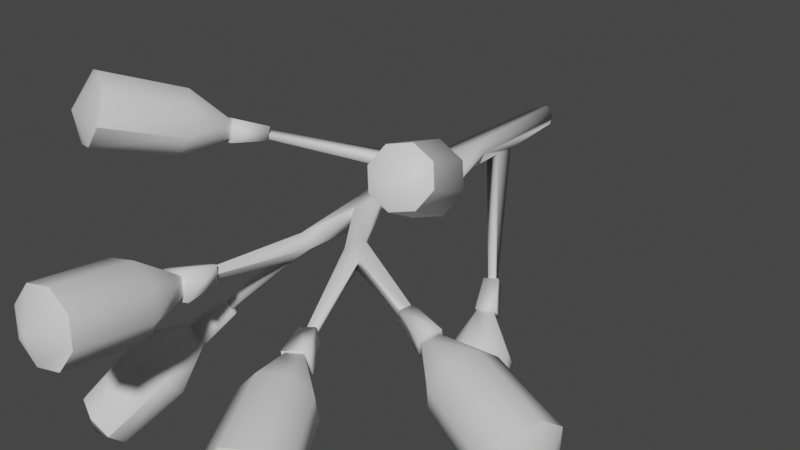 # Source: FE_leaf_18-00-8-.blend  (saved by Blender 3.0.42; exported with 4.5.12 LTS)
import bpy
from mathutils import Matrix  # noqa: F401  (used for matrix-valued properties, if any)

bpy.ops.wm.read_factory_settings(use_empty=True)
scene = bpy.context.scene
scene.name = 'Scene'

# ---- materials (node trees are filled in below, after node groups)
mat_material = bpy.data.materials.new('Material')
mat_material.use_transparent_shadow = False

# ---- material node trees
mat_material.use_nodes = True; mat_material.node_tree.nodes.clear()
_N = mat_material.node_tree.nodes; _L = mat_material.node_tree.links
n0 = _N.new('ShaderNodeBsdfPrincipled'); n0.name = 'Principled BSDF'; n0.location = (10, 300)
n0.distribution = 'GGX'
n0.subsurface_method = 'RANDOM_WALK_SKIN'
n0.inputs[3].default_value = 1.45
n0.inputs[27].default_value = (0.0, 0.0, 0.0, 1.0)
n0.inputs[28].default_value = 1.0
n1 = _N.new('ShaderNodeOutputMaterial'); n1.name = 'Material Output'; n1.location = (300, 300)
_L.new(n0.outputs[0], n1.inputs[0])
n1.is_active_output = True

# ---- world
world_world = bpy.data.worlds.new('World'); scene.world = world_world
world_world.use_nodes = True; world_world.node_tree.nodes.clear()
_N = world_world.node_tree.nodes; _L = world_world.node_tree.links
n0 = _N.new('ShaderNodeOutputWorld'); n0.name = 'World Output'; n0.location = (300, 300)
n1 = _N.new('ShaderNodeBackground'); n1.name = 'Background'; n1.location = (10, 300)
n1.inputs[0].default_value = (0.05088, 0.05088, 0.05088, 1.0)
_L.new(n1.outputs[0], n0.inputs[0])
n0.is_active_output = True
world_world.color = (0.05088, 0.05088, 0.05088)
world_world.use_sun_shadow = False
world_world.sun_shadow_jitter_overblur = 0.0

# ---- meshes
me_fe_layers2_mp_gmdl = bpy.data.meshes.new('FE_layers2_Mp.gmdl')
me_fe_layers2_mp_gmdl.from_pydata([(0.06368, 0.1088, -0.06207), (-0.03742, 0.1088, -0.07386), (0.08725, 0.1089, 0.005334), (-0.03742, 0.1088, -0.07386), (0.02998, 0.1088, 0.08455), (-0.08293, 0.1087, 0.03904), (0.08673, -0.8779, 0.117), (0.1203, -0.8704, 0.02097), (0.08725, 0.1089, 0.005334), (-0.1075, -3.491, 0.02448), (-0.0635, -3.502, 0.01295), (-0.04615, -3.505, 0.04643), (-0.08515, -3.496, 0.06883), (-0.1331, -1.25, 0.0562), (-0.08112, -1.448, -0.08895), (-0.08304, -1.989, -0.0775), (-0.1004, -1.992, 0.03015), (-0.1154, -1.416, 0.08368), (0.08164, -1.202, -0.08103), (0.1135, -1.196, -0.001427), (0.08576, -1.151, 0.1413), (0.06245, -1.978, 0.04925), (0.06715, -1.979, -0.06759), (0.6745, -3.402, -0.1631), (0.6733, -3.399, -0.1954), (0.7146, -3.375, -0.204), (0.716, -3.378, -0.1647), (-0.9464, -2.274, 0.3691), (-0.9072, -2.299, 0.3644), (-0.8999, -2.296, 0.3957), (-0.9375, -2.271, 0.4058), (0.03278, -2.176, -0.106), (0.2264, -2.516, -0.1312), (0.2331, -2.521, -0.04958), (0.008962, -2.181, 0.03864), (0.2908, -2.393, -0.1167), (0.2968, -2.397, -0.02209), (0.6733, -3.399, -0.1954), (0.3448, -2.533, -0.1642), (0.36, -2.543, -0.06769), (-0.1214, -2.544, -0.2109), (-0.1775, -2.529, -0.1064), (0.008962, -2.181, 0.03864), (-0.0867, -2.585, -0.02301), (-0.01349, -2.565, -0.1109), (-0.1039, -1.26, -0.08786), (-0.2927, -1.543, 0.02874), (-0.3441, -1.466, 0.00299), (-0.28, -1.519, 0.102), (-0.3356, -1.423, 0.1045), (-0.8999, -2.296, 0.3957), (0.08701, -0.643, -0.06709), (0.708, -2.054, 0.3855), (0.6727, -2.077, 0.383), (0.6891, -2.083, 0.3355), (0.7247, -2.062, 0.3342), (0.08576, -1.151, 0.1413), (0.6891, -2.083, 0.3355), (-0.5102, -3.013, -0.6191), (-0.4697, -3.031, -0.6413), (-0.4515, -3.085, -0.6206), (-0.4975, -3.073, -0.596), (-0.159, -2.653, -0.1457), (-0.08175, -2.676, -0.186), (-0.04615, -3.505, 0.04643), (-0.04615, -3.505, 0.04643), (0.6008, -1.417, -0.7697), (0.6442, -1.402, -0.764), (0.6463, -1.414, -0.7243), (0.5995, -1.435, -0.7308), (1.042, -2.737, -0.2175), (1.045, -2.741, -0.1681), (1.036, -2.799, -0.1907), (1.032, -2.789, -0.2412), (0.36, -2.543, -0.06769), (1.032, -2.789, -0.2412), (0.08446, -0.4672, -0.08264), (-0.004038, -0.4672, -0.1136), (-0.08293, 0.1087, 0.03904), (-0.007773, -0.6507, -0.1116), (-0.06249, -4.569, -0.008137), (0.121, -4.554, 0.03007), (0.2222, -4.521, 0.1849), (-0.01027, -4.647, 0.238), (0.182, -4.489, 0.3657), (0.02379, -4.477, 0.4665), (-0.1597, -4.492, 0.4283), (-0.2609, -4.525, 0.2735), (-0.2207, -4.557, 0.09269), (0.09133, -4.013, -0.07358), (-0.09688, -4.029, -0.1128), (-0.1122, -3.645, -0.003221), (0.002508, -3.635, 0.02067), (-0.2592, -4.016, -0.009342), (-0.3004, -3.983, 0.1761), (-0.1373, -3.625, 0.1098), (-0.1966, -3.949, 0.335), (-0.008364, -3.934, 0.3742), (-0.02265, -3.615, 0.1337), (0.1539, -3.946, 0.2708), (0.1952, -3.979, 0.08529), (0.04581, -3.641, -0.009369), (-0.1338, -3.656, -0.04678), (-0.1131, -3.367, -0.04089), (-0.0166, -3.359, -0.02079), (-0.1732, -3.624, 0.1302), (-0.1343, -3.35, 0.06452), (0.006404, -3.61, 0.1677), (-0.03778, -3.342, 0.08462), (-0.03778, -3.342, 0.08462), (-0.1338, -3.656, -0.04678), (-0.4472, -3.148, -0.7351), (-0.5383, -3.033, -0.7713), (-0.4015, -2.89, -0.5744), (-0.3355, -2.974, -0.5482), (-0.6329, -3.073, -0.6605), (-0.4701, -2.919, -0.4941), (-0.5418, -3.188, -0.6243), (-0.404, -3.003, -0.4678), (-0.4701, -2.919, -0.4941), (-0.7915, -3.635, -1.429), (-0.7942, -3.757, -1.314), (-0.8992, -3.801, -1.191), (-1.027, -3.704, -1.419), (-1.045, -3.743, -1.133), (-1.146, -3.615, -1.173), (-1.143, -3.493, -1.288), (-1.038, -3.449, -1.411), (-0.8927, -3.508, -1.47), (-0.5205, -3.462, -0.9339), (-0.5175, -3.325, -1.064), (-0.4733, -3.135, -0.7246), (-0.6316, -3.181, -1.109), (-0.5428, -3.047, -0.7522), (-0.7959, -3.115, -1.043), (-0.9143, -3.165, -0.9045), (-0.6149, -3.077, -0.6677), (-0.9173, -3.302, -0.7744), (-0.8032, -3.446, -0.7291), (-0.5454, -3.165, -0.6401), (-0.6389, -3.512, -0.7952), (-1.421, -3.237, 0.4478), (-1.238, -3.312, 0.4974), (-1.121, -3.309, 0.6647), (-1.41, -3.285, 0.7043), (-1.14, -3.23, 0.8518), (-1.282, -3.121, 0.9491), (-1.465, -3.046, 0.8995), (-1.582, -3.049, 0.7322), (-1.563, -3.129, 0.5451), (-0.9899, -2.801, 0.3348), (-1.159, -2.732, 0.2891), (-0.9909, -2.385, 0.3439), (-0.8879, -2.427, 0.3717), (-1.29, -2.632, 0.3789), (-1.307, -2.559, 0.5516), (-1.001, -2.34, 0.4491), (-1.2, -2.556, 0.706), (-1.031, -2.625, 0.7517), (-0.8982, -2.382, 0.4769), (-0.8992, -2.725, 0.6619), (-0.8823, -2.798, 0.4892), (-0.8615, -2.45, 0.3509), (-1.009, -2.39, 0.3109), (-0.8671, -2.154, 0.2813), (-0.7765, -2.191, 0.3058), (-1.024, -2.326, 0.4618), (-0.8762, -2.115, 0.3739), (-0.8763, -2.386, 0.5018), (-0.7855, -2.152, 0.3984), (-0.8762, -2.115, 0.3739), (1.187, -2.835, 0.7598), (1.137, -2.783, 0.8942), (1.006, -2.793, 0.9713), (1.035, -3.004, 0.8382), (0.8703, -2.859, 0.946), (0.8103, -2.942, 0.8331), (0.8607, -2.994, 0.6987), (0.9921, -2.984, 0.6216), (1.127, -2.918, 0.6469), (0.9952, -2.326, 0.706), (1.056, -2.389, 0.5426), (0.7847, -2.162, 0.3938), (0.7473, -2.123, 0.4934), (0.9835, -2.491, 0.4053), (0.8189, -2.571, 0.3746), (0.6844, -2.211, 0.3751), (0.6592, -2.583, 0.4684), (0.5979, -2.52, 0.6317), (0.647, -2.172, 0.4746), (0.6709, -2.418, 0.769), (0.8355, -2.338, 0.7998), (0.7708, -2.1, 0.5315), (0.8285, -2.159, 0.3779), (0.6934, -1.94, 0.2918), (0.6605, -1.906, 0.3795), (0.6737, -2.235, 0.349), (0.6051, -1.983, 0.2753), (0.6161, -2.175, 0.5026), (0.5721, -1.949, 0.363), (0.6605, -1.906, 0.3795), (2.075, -2.841, -0.5171), (2.106, -2.885, -0.3199), (2.076, -3.049, -0.2024), (2.159, -3.142, -0.4874), (2.004, -3.238, -0.2335), (1.932, -3.341, -0.3949), (1.902, -3.297, -0.592), (1.932, -3.132, -0.7095), (2.003, -2.943, -0.6784), (1.567, -2.717, -0.1992), (1.539, -2.675, -0.3844), (1.155, -2.731, -0.2991), (1.172, -2.756, -0.1863), (1.471, -2.771, -0.536), (1.404, -2.949, -0.5652), (1.114, -2.839, -0.3169), (1.376, -3.103, -0.4548), (1.404, -3.144, -0.2696), (1.131, -2.864, -0.204), (1.472, -3.048, -0.118), (1.539, -2.871, -0.08887), (1.185, -2.739, -0.1631), (1.163, -2.706, -0.3111), (0.8969, -2.646, -0.2304), (0.9119, -2.668, -0.1322), (1.109, -2.847, -0.3344), (0.8611, -2.74, -0.2459), (0.8969, -2.646, -0.2304), (1.131, -2.88, -0.1864), (0.8761, -2.762, -0.1476), (1.131, -2.88, -0.1864), (1.116, -2.035, -1.406), (1.136, -2.115, -1.294), (1.06, -2.21, -1.226), (1.025, -2.24, -1.458), (0.9328, -2.265, -1.241), (0.8283, -2.247, -1.332), (0.8079, -2.167, -1.444), (0.8836, -2.072, -1.513), (1.011, -2.017, -1.497), (0.989, -1.731, -0.9387), (0.9627, -1.628, -1.084), (0.697, -1.475, -0.8718), (0.713, -1.538, -0.7834), (0.8279, -1.605, -1.201), (0.6636, -1.675, -1.221), (0.5968, -1.518, -0.8841), (0.566, -1.798, -1.132), (0.5923, -1.901, -0.9875), (0.6128, -1.581, -0.7957), (0.7271, -1.924, -0.8706), (0.8914, -1.853, -0.8504), (0.7371, -1.541, -0.7664), (0.7161, -1.459, -0.8823), (0.6082, -1.295, -0.7279), (0.6237, -1.355, -0.6425), (0.5847, -1.515, -0.8984), (0.5114, -1.336, -0.7398), (0.6057, -1.598, -0.7826), (0.5269, -1.397, -0.6544), (0.5114, -1.336, -0.7398), (0.6057, -1.598, -0.7826), (0.9162, -4.327, -0.4654), (1.042, -4.246, -0.5933), (1.22, -4.16, -0.5798), (1.205, -4.388, -0.3827), (1.345, -4.121, -0.4328), (1.345, -4.15, -0.2384), (1.219, -4.231, -0.1104), (1.041, -4.316, -0.1239), (0.9159, -4.356, -0.271), (0.809, -3.776, -0.4671), (0.6954, -3.849, -0.3516), (0.6915, -3.494, -0.2417), (0.6951, -3.876, -0.176), (0.6914, -3.51, -0.1348), (0.8084, -3.84, -0.04322), (0.9688, -3.763, -0.03103), (0.7892, -3.463, -0.1273), (1.082, -3.69, -0.1466), (1.083, -3.663, -0.3221), (0.7893, -3.447, -0.2343), (0.9695, -3.699, -0.4549), (0.8038, -3.457, -0.1017), (0.8338, -3.448, -0.2542), (0.6939, -3.244, -0.1975), (0.6755, -3.25, -0.1043), (0.6973, -3.516, -0.2849), (0.5961, -3.287, -0.2163), (0.6673, -3.525, -0.1324), (0.5777, -3.292, -0.123), (0.6939, -3.244, -0.1975), (0.6673, -3.525, -0.1324), (-1.421, -3.237, 0.4478), (-1.563, -3.129, 0.5451), (-1.582, -3.049, 0.7322), (-1.465, -3.046, 0.8995), (-1.282, -3.121, 0.9491), (-1.14, -3.23, 0.8518), (-1.121, -3.309, 0.6647), (-1.121, -3.309, 0.6647), (-1.238, -3.312, 0.4974), (-0.7915, -3.635, -1.429), (-0.8927, -3.508, -1.47), (-1.038, -3.449, -1.411), (-1.143, -3.493, -1.288), (-1.143, -3.493, -1.288), (-1.146, -3.615, -1.173), (-1.045, -3.743, -1.133), (-0.8992, -3.801, -1.191), (-0.7942, -3.757, -1.314), (-0.7942, -3.757, -1.314), (-0.06249, -4.569, -0.008137), (-0.2207, -4.557, 0.09269), (-0.2609, -4.525, 0.2735), (-0.2609, -4.525, 0.2735), (-0.1597, -4.492, 0.4283), (0.02379, -4.477, 0.4665), (0.182, -4.489, 0.3657), (0.2222, -4.521, 0.1849), (0.121, -4.554, 0.03007), (0.9162, -4.327, -0.4654), (0.9159, -4.356, -0.271), (1.041, -4.316, -0.1239), (1.219, -4.231, -0.1104), (1.345, -4.15, -0.2384), (1.345, -4.121, -0.4328), (1.22, -4.16, -0.5798), (1.042, -4.246, -0.5933), (2.075, -2.841, -0.5171), (2.003, -2.943, -0.6784), (1.932, -3.132, -0.7095), (1.902, -3.297, -0.592), (1.932, -3.341, -0.3949), (2.004, -3.238, -0.2335), (2.076, -3.049, -0.2024), (2.106, -2.885, -0.3199), (1.187, -2.835, 0.7598), (1.127, -2.918, 0.6469), (0.9921, -2.984, 0.6216), (0.8607, -2.994, 0.6987), (0.8103, -2.942, 0.8331), (0.8703, -2.859, 0.946), (1.006, -2.793, 0.9713), (1.137, -2.783, 0.8942), (1.116, -2.035, -1.406), (1.011, -2.017, -1.497), (0.8836, -2.072, -1.513), (0.8079, -2.167, -1.444), (0.8283, -2.247, -1.332), (0.9328, -2.265, -1.241), (1.06, -2.21, -1.226), (1.136, -2.115, -1.294), (0.06368, 0.1088, -0.06207)], [], [(2, 0, 354), (2, 3, 354), (3, 5, 354), (4, 6, 8), (6, 7, 8), (9, 10, 12), (10, 11, 12), (5, 13, 4), (13, 6, 4), (17, 14, 16), (14, 15, 16), (18, 19, 22), (20, 21, 19), (19, 21, 22), (26, 23, 25), (23, 24, 25), (27, 28, 30), (28, 29, 30), (31, 32, 34), (32, 33, 34), (22, 35, 31), (35, 32, 31), (21, 36, 22), (22, 36, 35), (32, 37, 33), (33, 37, 23), (32, 38, 24), (38, 25, 24), (38, 39, 25), (39, 26, 25), (33, 23, 39), (39, 23, 26), (40, 41, 15), (41, 16, 15), (43, 44, 42), (31, 42, 44), (41, 43, 16), (16, 43, 34), (45, 14, 47), (14, 46, 47), (14, 17, 46), (17, 48, 46), (13, 49, 17), (17, 49, 48), (45, 47, 13), (13, 47, 49), (47, 46, 27), (46, 28, 27), (48, 50, 46), (46, 50, 28), (49, 30, 48), (48, 30, 29), (27, 30, 47), (49, 47, 30), (18, 51, 19), (7, 19, 51), (55, 52, 54), (52, 53, 54), (53, 52, 20), (6, 20, 52), (53, 56, 57), (56, 19, 57), (54, 19, 55), (19, 7, 55), (55, 7, 52), (7, 6, 52), (61, 58, 60), (58, 59, 60), (43, 41, 62), (40, 44, 63), (10, 63, 64), (63, 44, 64), (63, 10, 62), (62, 10, 9), (9, 12, 62), (43, 62, 12), (44, 43, 65), (43, 12, 65), (41, 40, 58), (40, 59, 58), (40, 63, 59), (63, 60, 59), (63, 62, 60), (62, 61, 60), (58, 61, 41), (62, 41, 61), (22, 31, 15), (68, 69, 67), (66, 67, 69), (21, 34, 36), (34, 33, 36), (35, 38, 32), (36, 33, 39), (72, 73, 71), (70, 71, 73), (36, 71, 35), (35, 71, 70), (36, 39, 71), (39, 72, 71), (38, 75, 74), (74, 75, 72), (35, 70, 38), (38, 70, 73), (2, 7, 0), (0, 7, 76), (76, 7, 51), (1, 0, 77), (77, 0, 76), (45, 18, 14), (1, 45, 78), (13, 78, 45), (77, 76, 66), (76, 67, 66), (79, 69, 51), (51, 69, 68), (69, 79, 66), (79, 77, 66), (68, 67, 51), (51, 67, 76), (83, 80, 82), (80, 81, 82), (85, 83, 84), (82, 84, 83), (85, 86, 83), (86, 87, 83), (87, 88, 83), (88, 80, 83), (89, 90, 92), (90, 91, 92), (90, 93, 91), (93, 94, 91), (94, 95, 91), (94, 96, 95), (96, 97, 95), (97, 98, 95), (97, 99, 98), (99, 100, 98), (100, 92, 98), (100, 89, 92), (102, 103, 101), (101, 103, 104), (105, 106, 102), (102, 106, 103), (107, 108, 105), (105, 108, 106), (107, 101, 108), (101, 104, 108), (104, 103, 109), (109, 103, 106), (105, 110, 107), (110, 101, 107), (111, 112, 114), (112, 113, 114), (112, 115, 113), (115, 116, 113), (115, 117, 116), (117, 118, 116), (117, 111, 118), (111, 114, 118), (118, 114, 119), (114, 113, 119), (112, 111, 115), (111, 117, 115), (122, 123, 121), (120, 121, 123), (125, 123, 124), (122, 124, 123), (125, 126, 123), (126, 127, 123), (127, 128, 123), (128, 120, 123), (129, 130, 131), (130, 132, 131), (132, 133, 131), (132, 134, 133), (134, 135, 133), (135, 136, 133), (135, 137, 136), (137, 138, 136), (138, 139, 136), (138, 140, 139), (140, 129, 139), (129, 131, 139), (143, 144, 142), (141, 142, 144), (146, 144, 145), (143, 145, 144), (146, 147, 144), (147, 148, 144), (148, 149, 144), (149, 141, 144), (150, 151, 153), (151, 152, 153), (151, 154, 152), (154, 155, 152), (155, 156, 152), (155, 157, 156), (157, 158, 156), (158, 159, 156), (158, 160, 159), (160, 161, 159), (161, 153, 159), (161, 150, 153), (163, 164, 162), (162, 164, 165), (166, 167, 163), (163, 167, 164), (166, 168, 167), (168, 169, 167), (168, 162, 169), (162, 165, 169), (169, 165, 170), (165, 164, 170), (166, 163, 168), (163, 162, 168), (171, 172, 174), (172, 173, 174), (173, 175, 174), (175, 176, 174), (176, 177, 174), (177, 178, 174), (171, 174, 179), (178, 179, 174), (180, 181, 183), (181, 182, 183), (181, 184, 182), (184, 185, 182), (185, 186, 182), (185, 187, 186), (187, 188, 186), (188, 189, 186), (188, 190, 189), (190, 191, 189), (191, 183, 189), (191, 180, 183), (192, 193, 195), (193, 194, 195), (196, 197, 193), (193, 197, 194), (198, 199, 196), (196, 199, 197), (198, 192, 199), (192, 195, 199), (199, 200, 197), (200, 194, 197), (196, 193, 198), (193, 192, 198), (201, 202, 204), (202, 203, 204), (203, 205, 204), (205, 206, 204), (204, 206, 208), (206, 207, 208), (201, 204, 209), (208, 209, 204), (210, 211, 213), (211, 212, 213), (211, 214, 212), (214, 215, 212), (215, 216, 212), (215, 217, 216), (217, 218, 216), (218, 219, 216), (218, 220, 219), (220, 221, 219), (221, 213, 219), (221, 210, 213), (222, 223, 225), (223, 224, 225), (223, 226, 228), (226, 227, 228), (226, 229, 227), (229, 230, 227), (229, 222, 230), (222, 225, 230), (230, 225, 227), (225, 224, 227), (226, 223, 231), (223, 222, 231), (232, 233, 235), (233, 234, 235), (234, 236, 235), (236, 237, 235), (239, 235, 238), (237, 238, 235), (232, 235, 240), (239, 240, 235), (241, 242, 244), (242, 243, 244), (242, 245, 243), (245, 246, 243), (246, 247, 243), (246, 248, 247), (248, 249, 247), (249, 250, 247), (249, 251, 250), (251, 252, 250), (252, 244, 250), (252, 241, 244), (254, 255, 253), (253, 255, 256), (254, 257, 255), (257, 258, 255), (257, 259, 258), (259, 260, 258), (253, 256, 259), (259, 256, 260), (260, 256, 261), (256, 255, 261), (257, 254, 262), (254, 253, 262), (263, 264, 266), (264, 265, 266), (268, 266, 267), (265, 267, 266), (268, 269, 266), (269, 270, 266), (270, 271, 266), (271, 263, 266), (272, 273, 274), (273, 275, 274), (275, 276, 274), (275, 277, 276), (277, 278, 276), (278, 279, 276), (278, 280, 279), (280, 281, 279), (281, 282, 279), (281, 283, 282), (283, 272, 282), (272, 274, 282), (284, 285, 287), (285, 286, 287), (288, 289, 285), (285, 289, 286), (290, 291, 288), (288, 291, 289), (290, 284, 291), (284, 287, 291), (287, 292, 291), (291, 292, 289), (288, 285, 293), (285, 284, 293), (294, 295, 151), (154, 151, 295), (295, 296, 154), (155, 154, 296), (296, 297, 155), (157, 155, 297), (297, 298, 157), (158, 157, 298), (298, 299, 158), (160, 158, 299), (299, 300, 160), (161, 160, 300), (301, 302, 161), (150, 161, 302), (302, 294, 150), (151, 150, 294), (303, 304, 130), (132, 130, 304), (304, 305, 132), (134, 132, 305), (305, 306, 134), (135, 134, 306), (307, 308, 135), (137, 135, 308), (308, 309, 137), (138, 137, 309), (309, 310, 138), (140, 138, 310), (310, 311, 140), (129, 140, 311), (312, 303, 129), (130, 129, 303), (313, 314, 90), (93, 90, 314), (314, 315, 93), (94, 93, 315), (316, 317, 94), (96, 94, 317), (317, 318, 96), (97, 96, 318), (318, 319, 97), (99, 97, 319), (319, 320, 99), (100, 99, 320), (320, 321, 100), (89, 100, 321), (321, 313, 89), (90, 89, 313), (322, 323, 273), (275, 273, 323), (323, 324, 275), (277, 275, 324), (324, 325, 277), (278, 277, 325), (325, 326, 278), (280, 278, 326), (326, 327, 280), (281, 280, 327), (327, 328, 281), (283, 281, 328), (328, 329, 283), (272, 283, 329), (329, 322, 272), (273, 272, 322), (330, 331, 211), (214, 211, 331), (331, 332, 214), (215, 214, 332), (332, 333, 215), (217, 215, 333), (333, 334, 217), (218, 217, 334), (334, 335, 218), (220, 218, 335), (335, 336, 220), (221, 220, 336), (336, 337, 221), (210, 221, 337), (337, 330, 210), (211, 210, 330), (338, 339, 181), (184, 181, 339), (339, 340, 184), (185, 184, 340), (340, 341, 185), (187, 185, 341), (341, 342, 187), (188, 187, 342), (342, 343, 188), (190, 188, 343), (343, 344, 190), (191, 190, 344), (344, 345, 191), (180, 191, 345), (345, 338, 180), (181, 180, 338), (346, 347, 242), (245, 242, 347), (347, 348, 245), (246, 245, 348), (348, 349, 246), (248, 246, 349), (349, 350, 248), (249, 248, 350), (350, 351, 249), (251, 249, 351), (351, 352, 251), (252, 251, 352), (352, 353, 252), (241, 252, 353), (353, 346, 241), (242, 241, 346), (15, 31, 40), (31, 44, 40), (16, 34, 21), (21, 20, 16), (20, 17, 16), (6, 13, 20), (13, 17, 20), (45, 1, 79), (1, 77, 79), (18, 22, 14), (14, 22, 15), (45, 79, 18), (79, 51, 18), (4, 2, 354), (4, 8, 354), (1, 78, 354), (1, 2, 354), (5, 4, 354), (0, 1, 354)])
me_fe_layers2_mp_gmdl.polygons.foreach_set('use_smooth', [1, 0, 0, 1, 1, 1, 1, 1, 1, 1, 1, 1, 1, 1, 1, 1, 1, 1, 1, 1, 1, 1, 1, 1, 1, 1, 1, 1, 1, 1, 1, 1, 1, 1, 1, 1, 1, 1, 1, 1, 1, 1, 1, 1, 1, 1, 1, 1, 1, 1, 1, 1, 1, 1, 1, 1, 1, 1, 1, 1, 1, 1, 1, 1, 1, 1, 1, 1, 1, 1, 1, 1, 1, 1, 1, 1, 1, 1, 1, 1, 1, 1, 1, 1, 1, 1, 1, 1, 1, 1, 1, 1, 1, 1, 1, 1, 1, 1, 1, 1, 1, 1, 1, 1, 1, 1, 1, 1, 1, 1, 1, 1, 1, 1, 1, 1, 1, 1, 1, 1, 1, 1, 1, 1, 1, 1, 1, 1, 1, 1, 1, 1, 1, 1, 1, 1, 1, 1, 1, 1, 1, 1, 1, 1, 1, 1, 1, 1, 1, 1, 1, 1, 1, 1, 1, 1, 1, 1, 1, 1, 1, 1, 1, 1, 1, 1, 1, 1, 1, 1, 1, 1, 1, 1, 1, 1, 1, 1, 1, 1, 1, 1, 1, 1, 1, 1, 1, 1, 1, 1, 1, 1, 1, 1, 1, 1, 1, 1, 1, 1, 1, 1, 1, 1, 1, 1, 1, 1, 1, 1, 1, 1, 1, 1, 1, 1, 1, 1, 1, 1, 1, 1, 1, 1, 1, 1, 1, 1, 1, 1, 1, 1, 1, 1, 1, 1, 1, 1, 1, 1, 1, 1, 1, 1, 1, 1, 1, 1, 1, 1, 1, 1, 1, 1, 1, 1, 1, 1, 1, 1, 1, 1, 1, 1, 1, 1, 1, 1, 1, 1, 1, 1, 1, 1, 1, 1, 1, 1, 1, 1, 1, 1, 1, 1, 1, 1, 1, 1, 1, 1, 1, 1, 1, 1, 1, 1, 1, 1, 1, 1, 1, 1, 1, 1, 1, 1, 1, 1, 1, 1, 1, 1, 1, 1, 1, 1, 1, 1, 1, 1, 1, 1, 1, 1, 1, 1, 1, 1, 1, 1, 1, 1, 1, 1, 1, 1, 1, 1, 1, 1, 1, 1, 1, 1, 1, 1, 1, 1, 1, 1, 1, 1, 1, 1, 1, 1, 1, 1, 1, 1, 1, 1, 1, 1, 1, 1, 1, 1, 1, 1, 1, 1, 1, 1, 1, 1, 1, 1, 1, 1, 1, 1, 1, 1, 1, 1, 1, 1, 1, 1, 1, 1, 1, 1, 1, 1, 1, 1, 1, 1, 1, 1, 1, 1, 1, 1, 1, 1, 1, 1, 1, 1, 1, 1, 1, 1, 1, 1, 1, 1, 1, 1, 1, 1, 1, 1, 1, 1, 1, 1, 1, 1, 1, 1, 1, 1, 1, 1, 1, 1, 1, 1, 1, 1, 1, 1, 1, 1, 1, 1, 1, 1, 1, 1, 1, 1, 1, 1, 1, 1, 1, 1, 1, 1, 1, 1, 1, 1, 0, 1, 1, 0, 1, 1])
_uv = me_fe_layers2_mp_gmdl.uv_layers.new(name='UVMap')
_uv.uv.foreach_set('vector', [0.2749, 0.01563, 0.3057, 0.01516, 0.2677, 0.01598, 0.2677, 0.01598, 0.3057, 0.01516, 0.2852, 0.01602, 0.3057, 0.01516, 0.3196, 0.01538, 0.2852, 0.01602, 0.2852, 0.01602, 0.2717, 0.2855, 0.2677, 0.01598, 0.2717, 0.2855, 0.2615, 0.2832, 0.2677, 0.01598, 0.3433, 0.913, 0.3262, 0.9179, 0.3346, 0.9163, 0.3262, 0.9179, 0.3195, 0.9201, 0.3346, 0.9163, 0.3196, 0.01538, 0.3398, 0.397, 0.2852, 0.01602, 0.3398, 0.397, 0.2717, 0.2855, 0.2852, 0.01602, 0.3351, 0.447, 0.3249, 0.4564, 0.3312, 0.6219, 0.3249, 0.4564, 0.3262, 0.6207, 0.3312, 0.6219, 0.2746, 0.383, 0.265, 0.3815, 0.2838, 0.6184, 0.2732, 0.3681, 0.2846, 0.6183, 0.265, 0.3815, 0.265, 0.3815, 0.2846, 0.6183, 0.2838, 0.6184, 0.1582, 0.8929, 0.1739, 0.9019, 0.1588, 0.8914, 0.1739, 0.9019, 0.1744, 0.9007, 0.1588, 0.8914, 0.5816, 0.6738, 0.5662, 0.684, 0.5783, 0.6732, 0.5662, 0.684, 0.5634, 0.6836, 0.5783, 0.6732, 0.295, 0.6706, 0.2456, 0.7602, 0.3013, 0.6721, 0.2456, 0.7602, 0.2439, 0.7616, 0.3013, 0.6721, 0.2838, 0.6184, 0.2283, 0.7281, 0.295, 0.6706, 0.2283, 0.7281, 0.2456, 0.7602, 0.295, 0.6706, 0.2846, 0.6183, 0.2268, 0.7296, 0.2838, 0.6184, 0.2838, 0.6184, 0.2268, 0.7296, 0.2283, 0.7281, 0.2456, 0.7602, 0.1744, 0.9007, 0.2439, 0.7616, 0.2439, 0.7616, 0.1744, 0.9007, 0.1739, 0.9019, 0.2456, 0.7602, 0.2147, 0.7648, 0.1744, 0.9007, 0.2147, 0.7648, 0.1588, 0.8914, 0.1744, 0.9007, 0.2147, 0.7648, 0.2107, 0.7679, 0.1588, 0.8914, 0.2107, 0.7679, 0.1582, 0.8929, 0.1588, 0.8914, 0.2439, 0.7616, 0.1739, 0.9019, 0.2107, 0.7679, 0.2107, 0.7679, 0.1739, 0.9019, 0.1582, 0.8929, 0.3367, 0.7658, 0.3513, 0.7621, 0.3262, 0.6207, 0.3513, 0.7621, 0.3312, 0.6219, 0.3262, 0.6207, 0.3278, 0.7773, 0.3086, 0.7721, 0.3013, 0.6721, 0.295, 0.6706, 0.3013, 0.6721, 0.3086, 0.7721, 0.3513, 0.7621, 0.3278, 0.7773, 0.3312, 0.6219, 0.3312, 0.6219, 0.3278, 0.7773, 0.3013, 0.6721, 0.331, 0.3996, 0.3249, 0.4564, 0.4045, 0.4612, 0.3249, 0.4564, 0.3893, 0.4849, 0.4045, 0.4612, 0.3249, 0.4564, 0.3351, 0.447, 0.3893, 0.4849, 0.3351, 0.447, 0.3853, 0.4777, 0.3893, 0.4849, 0.3398, 0.397, 0.4018, 0.4485, 0.3351, 0.447, 0.3351, 0.447, 0.4018, 0.4485, 0.3853, 0.4777, 0.331, 0.3996, 0.4045, 0.4612, 0.3398, 0.397, 0.3398, 0.397, 0.4045, 0.4612, 0.4018, 0.4485, 0.4045, 0.4612, 0.3893, 0.4849, 0.5816, 0.6738, 0.3893, 0.4849, 0.5662, 0.684, 0.5816, 0.6738, 0.3853, 0.4777, 0.5634, 0.6836, 0.3893, 0.4849, 0.3893, 0.4849, 0.5634, 0.6836, 0.5662, 0.684, 0.4018, 0.4485, 0.5783, 0.6732, 0.3853, 0.4777, 0.3853, 0.4777, 0.5783, 0.6732, 0.5634, 0.6836, 0.5816, 0.6738, 0.5783, 0.6732, 0.4045, 0.4612, 0.4018, 0.4485, 0.4045, 0.4612, 0.5783, 0.6732, 0.2746, 0.383, 0.2707, 0.2138, 0.265, 0.3815, 0.2615, 0.2832, 0.265, 0.3815, 0.2707, 0.2138, 0.09044, 0.6101, 0.09531, 0.6082, 0.1087, 0.6167, 0.09531, 0.6082, 0.1135, 0.6153, 0.1087, 0.6167, 0.1135, 0.6153, 0.09531, 0.6082, 0.2732, 0.3681, 0.2717, 0.2855, 0.2732, 0.3681, 0.09531, 0.6082, 0.1135, 0.6153, 0.2732, 0.3681, 0.1087, 0.6167, 0.2732, 0.3681, 0.265, 0.3815, 0.1087, 0.6167, 0.1087, 0.6167, 0.265, 0.3815, 0.09044, 0.6101, 0.265, 0.3815, 0.2615, 0.2832, 0.09044, 0.6101, 0.09044, 0.6101, 0.2615, 0.2832, 0.09531, 0.6082, 0.2615, 0.2832, 0.2717, 0.2855, 0.09531, 0.6082, 0.4112, 0.8721, 0.414, 0.8554, 0.3989, 0.8756, 0.414, 0.8554, 0.4034, 0.8606, 0.3989, 0.8756, 0.3278, 0.7773, 0.3513, 0.7621, 0.3469, 0.7946, 0.3367, 0.7658, 0.3086, 0.7721, 0.3268, 0.8007, 0.3262, 0.9179, 0.3268, 0.8007, 0.3195, 0.9201, 0.3268, 0.8007, 0.3086, 0.7721, 0.3195, 0.9201, 0.3268, 0.8007, 0.3262, 0.9179, 0.3469, 0.7946, 0.3469, 0.7946, 0.3262, 0.9179, 0.3433, 0.913, 0.3433, 0.913, 0.3346, 0.9163, 0.3469, 0.7946, 0.3278, 0.7773, 0.3469, 0.7946, 0.3346, 0.9163, 0.3086, 0.7721, 0.3278, 0.7773, 0.3195, 0.9201, 0.3278, 0.7773, 0.3346, 0.9163, 0.3195, 0.9201, 0.3513, 0.7621, 0.3367, 0.7658, 0.414, 0.8554, 0.3367, 0.7658, 0.4034, 0.8606, 0.414, 0.8554, 0.3367, 0.7658, 0.3268, 0.8007, 0.4034, 0.8606, 0.3268, 0.8007, 0.3989, 0.8756, 0.4034, 0.8606, 0.3268, 0.8007, 0.3469, 0.7946, 0.3989, 0.8756, 0.3469, 0.7946, 0.4112, 0.8721, 0.3989, 0.8756, 0.414, 0.8554, 0.4112, 0.8721, 0.3513, 0.7621, 0.3469, 0.7946, 0.3513, 0.7621, 0.4112, 0.8721, 0.2838, 0.6184, 0.295, 0.6706, 0.3262, 0.6207, 0.1456, 0.3669, 0.1656, 0.3755, 0.1461, 0.362, 0.1647, 0.3678, 0.1461, 0.362, 0.1656, 0.3755, 0.2846, 0.6183, 0.3013, 0.6721, 0.2268, 0.7296, 0.3013, 0.6721, 0.2439, 0.7616, 0.2268, 0.7296, 0.2283, 0.7281, 0.2147, 0.7648, 0.2456, 0.7602, 0.2268, 0.7296, 0.2439, 0.7616, 0.2107, 0.7679, 0.09713, 0.8175, 0.0983, 0.814, 0.09486, 0.7972, 0.09529, 0.7957, 0.09486, 0.7972, 0.0983, 0.814, 0.2268, 0.7296, 0.09486, 0.7972, 0.2283, 0.7281, 0.2283, 0.7281, 0.09486, 0.7972, 0.09529, 0.7957, 0.2268, 0.7296, 0.2107, 0.7679, 0.09486, 0.7972, 0.2107, 0.7679, 0.09713, 0.8175, 0.09486, 0.7972, 0.2147, 0.7648, 0.0983, 0.814, 0.2107, 0.7679, 0.2107, 0.7679, 0.0983, 0.814, 0.09713, 0.8175, 0.2283, 0.7281, 0.09529, 0.7957, 0.2147, 0.7648, 0.2147, 0.7648, 0.09529, 0.7957, 0.0983, 0.814, 0.2677, 0.01598, 0.2615, 0.2832, 0.2749, 0.01563, 0.2749, 0.01563, 0.2615, 0.2832, 0.2707, 0.1606, 0.2707, 0.1606, 0.2615, 0.2832, 0.2707, 0.2138, 0.3057, 0.01516, 0.2749, 0.01563, 0.2975, 0.1601, 0.2975, 0.1601, 0.2749, 0.01563, 0.2707, 0.1606, 0.331, 0.3996, 0.2746, 0.383, 0.3249, 0.4564, 0.3057, 0.01516, 0.331, 0.3996, 0.3196, 0.01538, 0.3398, 0.397, 0.3196, 0.01538, 0.331, 0.3996, 0.2975, 0.1601, 0.2707, 0.1606, 0.1647, 0.3678, 0.2707, 0.1606, 0.1461, 0.362, 0.1647, 0.3678, 0.2994, 0.2156, 0.1656, 0.3755, 0.2707, 0.2138, 0.2707, 0.2138, 0.1656, 0.3755, 0.1456, 0.3669, 0.1656, 0.3755, 0.2994, 0.2156, 0.1647, 0.3678, 0.2994, 0.2156, 0.2975, 0.1601, 0.1647, 0.3678, 0.1456, 0.3669, 0.1461, 0.362, 0.2707, 0.2138, 0.2707, 0.2138, 0.1461, 0.362, 0.2707, 0.1606, 0.7708, 0.9194, 0.7973, 0.9068, 0.7973, 0.9795, 0.7973, 0.9068, 0.7973, 0.9536, 0.7973, 0.9795, 0.7973, 0.9293, 0.7708, 0.9194, 0.7973, 0.9695, 0.7973, 0.9795, 0.7973, 0.9695, 0.7708, 0.9194, 0.7973, 0.9293, 0.7973, 0.8825, 0.7708, 0.9194, 0.7973, 0.8825, 0.7973, 0.8566, 0.7708, 0.9194, 0.7973, 0.8566, 0.7973, 0.8666, 0.7708, 0.9194, 0.7973, 0.8666, 0.7973, 0.9068, 0.7708, 0.9194, 0.8848, 0.9395, 0.8848, 0.9092, 0.9513, 0.9262, 0.8848, 0.9092, 0.9513, 0.9078, 0.9513, 0.9262, 0.8848, 0.9092, 0.8848, 0.8831, 0.9513, 0.9078, 0.8848, 0.8831, 0.8848, 0.8766, 0.9513, 0.9078, 0.8848, 0.8766, 0.9513, 0.9038, 0.9513, 0.9078, 0.8848, 0.8766, 0.8848, 0.8934, 0.9513, 0.9038, 0.8848, 0.8934, 0.8848, 0.9237, 0.9513, 0.9038, 0.8848, 0.9237, 0.9513, 0.9222, 0.9513, 0.9038, 0.8848, 0.9237, 0.8848, 0.9497, 0.9513, 0.9222, 0.8848, 0.9497, 0.8848, 0.9563, 0.9513, 0.9222, 0.8848, 0.9563, 0.9513, 0.9262, 0.9513, 0.9222, 0.8848, 0.9563, 0.8848, 0.9395, 0.9513, 0.9262, 0.344, 0.9643, 0.3378, 0.873, 0.3036, 0.9616, 0.3036, 0.9616, 0.3378, 0.873, 0.3196, 0.8718, 0.3527, 0.9576, 0.3417, 0.87, 0.344, 0.9643, 0.344, 0.9643, 0.3417, 0.87, 0.3378, 0.873, 0.3124, 0.955, 0.3235, 0.8688, 0.3527, 0.9576, 0.3527, 0.9576, 0.3235, 0.8688, 0.3417, 0.87, 0.3124, 0.955, 0.3036, 0.9616, 0.3235, 0.8688, 0.3036, 0.9616, 0.3196, 0.8718, 0.3235, 0.8688, 0.3196, 0.8718, 0.3378, 0.873, 0.3235, 0.8688, 0.3235, 0.8688, 0.3378, 0.873, 0.3417, 0.87, 0.3527, 0.9576, 0.344, 0.9643, 0.3124, 0.955, 0.344, 0.9643, 0.3036, 0.9616, 0.3124, 0.955, 0.4007, 0.8952, 0.4247, 0.8639, 0.3699, 0.8385, 0.4247, 0.8639, 0.3807, 0.8244, 0.3699, 0.8385, 0.4247, 0.8639, 0.4502, 0.8747, 0.3807, 0.8244, 0.4502, 0.8747, 0.3922, 0.8293, 0.3807, 0.8244, 0.4502, 0.8747, 0.4262, 0.906, 0.3922, 0.8293, 0.4262, 0.906, 0.3814, 0.8434, 0.3922, 0.8293, 0.4262, 0.906, 0.4007, 0.8952, 0.3814, 0.8434, 0.4007, 0.8952, 0.3699, 0.8385, 0.3814, 0.8434, 0.3814, 0.8434, 0.3699, 0.8385, 0.3922, 0.8293, 0.3699, 0.8385, 0.3807, 0.8244, 0.3922, 0.8293, 0.4247, 0.8639, 0.4007, 0.8952, 0.4502, 0.8747, 0.4007, 0.8952, 0.4262, 0.906, 0.4502, 0.8747, 0.7954, 0.597, 0.7693, 0.6388, 0.7954, 0.5817, 0.7954, 0.6018, 0.7954, 0.5817, 0.7693, 0.6388, 0.7954, 0.6825, 0.7693, 0.6388, 0.7954, 0.6388, 0.7954, 0.597, 0.7954, 0.6388, 0.7693, 0.6388, 0.7954, 0.6825, 0.7954, 0.7027, 0.7693, 0.6388, 0.7954, 0.7027, 0.7954, 0.6874, 0.7693, 0.6388, 0.7954, 0.6874, 0.7954, 0.6456, 0.7693, 0.6388, 0.7954, 0.6456, 0.7954, 0.6018, 0.7693, 0.6388, 0.8824, 0.6011, 0.8824, 0.6142, 0.9493, 0.627, 0.8824, 0.6142, 0.8824, 0.6425, 0.9493, 0.627, 0.8824, 0.6425, 0.9493, 0.6443, 0.9493, 0.627, 0.8824, 0.6425, 0.8824, 0.6696, 0.9493, 0.6443, 0.8824, 0.6696, 0.8824, 0.6795, 0.9493, 0.6443, 0.8824, 0.6795, 0.9493, 0.6503, 0.9493, 0.6443, 0.8824, 0.6795, 0.8824, 0.6665, 0.9493, 0.6503, 0.8824, 0.6665, 0.8824, 0.6381, 0.9493, 0.6503, 0.8824, 0.6381, 0.9493, 0.6331, 0.9493, 0.6503, 0.8824, 0.6381, 0.8824, 0.611, 0.9493, 0.6331, 0.8824, 0.611, 0.8824, 0.6011, 0.9493, 0.6331, 0.8824, 0.6011, 0.9493, 0.627, 0.9493, 0.6331, 0.7974, 0.8398, 0.7714, 0.7788, 0.7974, 0.8163, 0.7974, 0.7708, 0.7974, 0.8163, 0.7714, 0.7788, 0.7974, 0.7866, 0.7714, 0.7788, 0.7974, 0.8275, 0.7974, 0.8398, 0.7974, 0.8275, 0.7714, 0.7788, 0.7974, 0.7866, 0.7974, 0.741, 0.7714, 0.7788, 0.7974, 0.741, 0.7974, 0.7176, 0.7714, 0.7788, 0.7974, 0.7176, 0.7974, 0.7299, 0.7714, 0.7788, 0.7974, 0.7299, 0.7974, 0.7708, 0.7714, 0.7788, 0.8843, 0.8018, 0.8843, 0.7723, 0.9513, 0.7876, 0.8843, 0.7723, 0.9513, 0.7697, 0.9513, 0.7876, 0.8843, 0.7723, 0.8843, 0.7458, 0.9513, 0.7697, 0.8843, 0.7458, 0.8843, 0.7378, 0.9513, 0.7697, 0.8843, 0.7378, 0.9513, 0.7648, 0.9513, 0.7697, 0.8843, 0.7378, 0.8843, 0.753, 0.9513, 0.7648, 0.8843, 0.753, 0.8844, 0.7825, 0.9513, 0.7648, 0.8844, 0.7825, 0.9513, 0.7828, 0.9513, 0.7648, 0.8844, 0.7825, 0.8844, 0.809, 0.9513, 0.7828, 0.8844, 0.809, 0.8843, 0.817, 0.9513, 0.7828, 0.8843, 0.817, 0.9513, 0.7876, 0.9513, 0.7828, 0.8843, 0.817, 0.8843, 0.8018, 0.9513, 0.7876, 0.5876, 0.7042, 0.5397, 0.6301, 0.5515, 0.7196, 0.5515, 0.7196, 0.5397, 0.6301, 0.5235, 0.6371, 0.591, 0.689, 0.5413, 0.6232, 0.5876, 0.7042, 0.5876, 0.7042, 0.5413, 0.6232, 0.5397, 0.6301, 0.591, 0.689, 0.5549, 0.7044, 0.5413, 0.6232, 0.5549, 0.7044, 0.525, 0.6302, 0.5413, 0.6232, 0.5549, 0.7044, 0.5515, 0.7196, 0.525, 0.6302, 0.5515, 0.7196, 0.5235, 0.6371, 0.525, 0.6302, 0.525, 0.6302, 0.5235, 0.6371, 0.5413, 0.6232, 0.5235, 0.6371, 0.5397, 0.6301, 0.5413, 0.6232, 0.591, 0.689, 0.5876, 0.7042, 0.5549, 0.7044, 0.5876, 0.7042, 0.5515, 0.7196, 0.5549, 0.7044, 0.7974, 0.5614, 0.7974, 0.5527, 0.7714, 0.5011, 0.7974, 0.5527, 0.7974, 0.5138, 0.7714, 0.5011, 0.7974, 0.5138, 0.7974, 0.4675, 0.7714, 0.5011, 0.7974, 0.4675, 0.7974, 0.4409, 0.7714, 0.5011, 0.7974, 0.4409, 0.7974, 0.4496, 0.7714, 0.5011, 0.7974, 0.4496, 0.7974, 0.4885, 0.7714, 0.5011, 0.7974, 0.5614, 0.7714, 0.5011, 0.7974, 0.5348, 0.7974, 0.4885, 0.7974, 0.5348, 0.7714, 0.5011, 0.8843, 0.5346, 0.8843, 0.5402, 0.9513, 0.5086, 0.8843, 0.5402, 0.9513, 0.5121, 0.9513, 0.5086, 0.8843, 0.5402, 0.8843, 0.523, 0.9513, 0.5121, 0.8843, 0.523, 0.8843, 0.493, 0.9513, 0.5121, 0.8843, 0.493, 0.9513, 0.4938, 0.9513, 0.5121, 0.8843, 0.493, 0.8843, 0.4678, 0.9513, 0.4938, 0.8843, 0.4678, 0.8843, 0.4621, 0.9513, 0.4938, 0.8843, 0.4621, 0.9513, 0.4903, 0.9513, 0.4938, 0.8843, 0.4621, 0.8844, 0.4794, 0.9513, 0.4903, 0.8844, 0.4794, 0.8844, 0.5094, 0.9513, 0.4903, 0.8844, 0.5094, 0.9513, 0.5086, 0.9513, 0.4903, 0.8844, 0.5094, 0.8843, 0.5346, 0.9513, 0.5086, 0.08695, 0.629, 0.07399, 0.6423, 0.1202, 0.5639, 0.07399, 0.6423, 0.1144, 0.5699, 0.1202, 0.5639, 0.1095, 0.6589, 0.1304, 0.5774, 0.07399, 0.6423, 0.07399, 0.6423, 0.1304, 0.5774, 0.1144, 0.5699, 0.1225, 0.6456, 0.1362, 0.5714, 0.1095, 0.6589, 0.1095, 0.6589, 0.1362, 0.5714, 0.1304, 0.5774, 0.1225, 0.6456, 0.08695, 0.629, 0.1362, 0.5714, 0.08695, 0.629, 0.1202, 0.5639, 0.1362, 0.5714, 0.1362, 0.5714, 0.1202, 0.5639, 0.1304, 0.5774, 0.1202, 0.5639, 0.1144, 0.5699, 0.1304, 0.5774, 0.1095, 0.6589, 0.07399, 0.6423, 0.1225, 0.6456, 0.07399, 0.6423, 0.08695, 0.629, 0.1225, 0.6456, 0.7974, 0.4229, 0.7974, 0.4156, 0.7715, 0.3615, 0.7974, 0.4156, 0.7974, 0.377, 0.7715, 0.3615, 0.7974, 0.377, 0.7974, 0.3298, 0.7715, 0.3615, 0.7974, 0.3298, 0.7974, 0.3015, 0.7715, 0.3615, 0.7715, 0.3615, 0.7974, 0.3015, 0.7974, 0.3474, 0.7974, 0.3015, 0.7974, 0.3088, 0.7974, 0.3474, 0.7974, 0.4229, 0.7715, 0.3615, 0.7974, 0.3947, 0.7974, 0.3474, 0.7974, 0.3947, 0.7715, 0.3615, 0.8843, 0.3959, 0.8843, 0.4007, 0.9513, 0.3684, 0.8843, 0.4007, 0.9513, 0.3713, 0.9513, 0.3684, 0.8843, 0.4007, 0.8843, 0.3824, 0.9513, 0.3713, 0.8843, 0.3824, 0.8843, 0.3517, 0.9513, 0.3713, 0.8843, 0.3517, 0.9513, 0.3526, 0.9513, 0.3713, 0.8843, 0.3517, 0.8843, 0.3267, 0.9513, 0.3526, 0.8843, 0.3267, 0.8843, 0.322, 0.9513, 0.3526, 0.8843, 0.322, 0.9513, 0.3497, 0.9513, 0.3526, 0.8843, 0.322, 0.8843, 0.3403, 0.9513, 0.3497, 0.8843, 0.3403, 0.8843, 0.3709, 0.9513, 0.3497, 0.8843, 0.3709, 0.9513, 0.3684, 0.9513, 0.3497, 0.8843, 0.3709, 0.8843, 0.3959, 0.9513, 0.3684, 0.05167, 0.8013, 0.05763, 0.7919, 0.1399, 0.7798, 0.05763, 0.7919, 0.1426, 0.7756, 0.1399, 0.7798, 0.05763, 0.7919, 0.07261, 0.8296, 0.1426, 0.7756, 0.07261, 0.8296, 0.1493, 0.7926, 0.1426, 0.7756, 0.07261, 0.8296, 0.06665, 0.839, 0.1493, 0.7926, 0.06665, 0.839, 0.1466, 0.7968, 0.1493, 0.7926, 0.06665, 0.839, 0.05167, 0.8013, 0.1466, 0.7968, 0.05167, 0.8013, 0.1399, 0.7798, 0.1466, 0.7968, 0.1466, 0.7968, 0.1399, 0.7798, 0.1493, 0.7926, 0.1399, 0.7798, 0.1426, 0.7756, 0.1493, 0.7926, 0.07261, 0.8296, 0.05763, 0.7919, 0.06665, 0.839, 0.05763, 0.7919, 0.05167, 0.8013, 0.06665, 0.839, 0.7974, 0.1655, 0.7974, 0.1722, 0.771, 0.2244, 0.7974, 0.1722, 0.7974, 0.2085, 0.771, 0.2244, 0.7974, 0.2085, 0.7974, 0.2531, 0.771, 0.2244, 0.7974, 0.2531, 0.7974, 0.28, 0.771, 0.2244, 0.7974, 0.237, 0.771, 0.2244, 0.7974, 0.2733, 0.7974, 0.28, 0.7974, 0.2733, 0.771, 0.2244, 0.7974, 0.1655, 0.771, 0.2244, 0.7974, 0.1924, 0.7974, 0.237, 0.7974, 0.1924, 0.771, 0.2244, 0.8845, 0.1888, 0.8845, 0.1845, 0.9513, 0.213, 0.8845, 0.1845, 0.9513, 0.2104, 0.9513, 0.213, 0.8845, 0.1845, 0.8845, 0.2019, 0.9513, 0.2104, 0.8845, 0.2019, 0.8845, 0.2308, 0.9513, 0.2104, 0.8845, 0.2308, 0.9513, 0.228, 0.9513, 0.2104, 0.8845, 0.2308, 0.8845, 0.2543, 0.9513, 0.228, 0.8845, 0.2543, 0.8845, 0.2587, 0.9513, 0.228, 0.8845, 0.2587, 0.9513, 0.2307, 0.9513, 0.228, 0.8845, 0.2587, 0.8845, 0.2413, 0.9513, 0.2307, 0.8845, 0.2413, 0.8845, 0.2123, 0.9513, 0.2307, 0.8845, 0.2123, 0.9513, 0.213, 0.9513, 0.2307, 0.8845, 0.2123, 0.8845, 0.1888, 0.9513, 0.213, 0.1278, 0.3847, 0.1703, 0.3323, 0.1223, 0.4076, 0.1223, 0.4076, 0.1703, 0.3323, 0.1678, 0.3426, 0.1278, 0.3847, 0.1634, 0.3991, 0.1703, 0.3323, 0.1634, 0.3991, 0.1863, 0.3388, 0.1703, 0.3323, 0.1634, 0.3991, 0.1578, 0.422, 0.1863, 0.3388, 0.1578, 0.422, 0.1838, 0.3491, 0.1863, 0.3388, 0.1223, 0.4076, 0.1678, 0.3426, 0.1578, 0.422, 0.1578, 0.422, 0.1678, 0.3426, 0.1838, 0.3491, 0.1838, 0.3491, 0.1678, 0.3426, 0.1863, 0.3388, 0.1678, 0.3426, 0.1703, 0.3323, 0.1863, 0.3388, 0.1634, 0.3991, 0.1278, 0.3847, 0.1578, 0.422, 0.1278, 0.3847, 0.1223, 0.4076, 0.1578, 0.422, 0.7972, 0.03589, 0.7972, 0.07105, 0.7704, 0.09163, 0.7972, 0.07105, 0.7972, 0.1179, 0.7704, 0.09163, 0.7972, 0.146, 0.7704, 0.09163, 0.7972, 0.1489, 0.7972, 0.1179, 0.7972, 0.1489, 0.7704, 0.09163, 0.7972, 0.146, 0.7972, 0.1109, 0.7704, 0.09163, 0.7972, 0.1109, 0.7972, 0.06404, 0.7704, 0.09163, 0.7972, 0.06404, 0.7972, 0.03299, 0.7704, 0.09163, 0.7972, 0.03299, 0.7972, 0.03589, 0.7704, 0.09163, 0.885, 0.07468, 0.885, 0.0519, 0.9512, 0.07594, 0.885, 0.0519, 0.885, 0.05002, 0.9512, 0.07594, 0.885, 0.05002, 0.9512, 0.0748, 0.9512, 0.07594, 0.885, 0.05002, 0.885, 0.07014, 0.9512, 0.0748, 0.885, 0.07014, 0.885, 0.1005, 0.9512, 0.0748, 0.885, 0.1005, 0.9512, 0.09328, 0.9512, 0.0748, 0.885, 0.1005, 0.885, 0.1233, 0.9512, 0.09328, 0.885, 0.1233, 0.885, 0.1251, 0.9512, 0.09328, 0.885, 0.1251, 0.9512, 0.09443, 0.9512, 0.09328, 0.885, 0.1251, 0.885, 0.105, 0.9512, 0.09443, 0.885, 0.105, 0.885, 0.07468, 0.9512, 0.09443, 0.885, 0.07468, 0.9512, 0.07594, 0.9512, 0.09443, 0.1384, 0.9242, 0.1261, 0.9193, 0.1769, 0.8502, 0.1261, 0.9193, 0.1713, 0.848, 0.1769, 0.8502, 0.159, 0.9335, 0.1862, 0.8544, 0.1261, 0.9193, 0.1261, 0.9193, 0.1862, 0.8544, 0.1713, 0.848, 0.1713, 0.9385, 0.1917, 0.8566, 0.159, 0.9335, 0.159, 0.9335, 0.1917, 0.8566, 0.1862, 0.8544, 0.1713, 0.9385, 0.1384, 0.9242, 0.1917, 0.8566, 0.1384, 0.9242, 0.1769, 0.8502, 0.1917, 0.8566, 0.1769, 0.8502, 0.1713, 0.848, 0.1917, 0.8566, 0.1917, 0.8566, 0.1713, 0.848, 0.1862, 0.8544, 0.159, 0.9335, 0.1261, 0.9193, 0.1713, 0.9385, 0.1261, 0.9193, 0.1384, 0.9242, 0.1713, 0.9385, 0.7974, 0.7708, 0.7974, 0.7299, 0.8843, 0.7723, 0.8843, 0.7458, 0.8843, 0.7723, 0.7974, 0.7299, 0.7974, 0.7299, 0.7974, 0.7176, 0.8843, 0.7458, 0.8843, 0.7378, 0.8843, 0.7458, 0.7974, 0.7176, 0.7974, 0.7176, 0.7974, 0.741, 0.8843, 0.7378, 0.8843, 0.753, 0.8843, 0.7378, 0.7974, 0.741, 0.7974, 0.741, 0.7974, 0.7866, 0.8843, 0.753, 0.8844, 0.7825, 0.8843, 0.753, 0.7974, 0.7866, 0.7974, 0.7866, 0.7974, 0.8275, 0.8844, 0.7825, 0.8844, 0.809, 0.8844, 0.7825, 0.7974, 0.8275, 0.7974, 0.8275, 0.7974, 0.8398, 0.8844, 0.809, 0.8843, 0.817, 0.8844, 0.809, 0.7974, 0.8398, 0.7974, 0.8398, 0.7974, 0.8163, 0.8843, 0.817, 0.8843, 0.8018, 0.8843, 0.817, 0.7974, 0.8163, 0.7974, 0.8163, 0.7974, 0.7708, 0.8843, 0.8018, 0.8843, 0.7723, 0.8843, 0.8018, 0.7974, 0.7708, 0.7954, 0.6018, 0.7954, 0.6456, 0.8824, 0.6142, 0.8824, 0.6425, 0.8824, 0.6142, 0.7954, 0.6456, 0.7954, 0.6456, 0.7954, 0.6874, 0.8824, 0.6425, 0.8824, 0.6696, 0.8824, 0.6425, 0.7954, 0.6874, 0.7954, 0.6874, 0.7954, 0.7027, 0.8824, 0.6696, 0.8824, 0.6795, 0.8824, 0.6696, 0.7954, 0.7027, 0.7954, 0.7027, 0.7954, 0.6825, 0.8824, 0.6795, 0.8824, 0.6665, 0.8824, 0.6795, 0.7954, 0.6825, 0.7954, 0.6825, 0.7954, 0.6388, 0.8824, 0.6665, 0.8824, 0.6381, 0.8824, 0.6665, 0.7954, 0.6388, 0.7954, 0.6388, 0.7954, 0.597, 0.8824, 0.6381, 0.8824, 0.611, 0.8824, 0.6381, 0.7954, 0.597, 0.7954, 0.597, 0.7954, 0.5817, 0.8824, 0.611, 0.8824, 0.6011, 0.8824, 0.611, 0.7954, 0.5817, 0.7954, 0.5817, 0.7954, 0.6018, 0.8824, 0.6011, 0.8824, 0.6142, 0.8824, 0.6011, 0.7954, 0.6018, 0.7973, 0.9068, 0.7973, 0.8666, 0.8848, 0.9092, 0.8848, 0.8831, 0.8848, 0.9092, 0.7973, 0.8666, 0.7973, 0.8666, 0.7973, 0.8566, 0.8848, 0.8831, 0.8848, 0.8766, 0.8848, 0.8831, 0.7973, 0.8566, 0.7973, 0.8566, 0.7973, 0.8825, 0.8848, 0.8766, 0.8848, 0.8934, 0.8848, 0.8766, 0.7973, 0.8825, 0.7973, 0.8825, 0.7973, 0.9293, 0.8848, 0.8934, 0.8848, 0.9237, 0.8848, 0.8934, 0.7973, 0.9293, 0.7973, 0.9293, 0.7973, 0.9695, 0.8848, 0.9237, 0.8848, 0.9497, 0.8848, 0.9237, 0.7973, 0.9695, 0.7973, 0.9695, 0.7973, 0.9795, 0.8848, 0.9497, 0.8848, 0.9563, 0.8848, 0.9497, 0.7973, 0.9795, 0.7973, 0.9795, 0.7973, 0.9536, 0.8848, 0.9563, 0.8848, 0.9395, 0.8848, 0.9563, 0.7973, 0.9536, 0.7973, 0.9536, 0.7973, 0.9068, 0.8848, 0.9395, 0.8848, 0.9092, 0.8848, 0.9395, 0.7973, 0.9068, 0.7972, 0.03589, 0.7972, 0.03299, 0.885, 0.0519, 0.885, 0.05002, 0.885, 0.0519, 0.7972, 0.03299, 0.7972, 0.03299, 0.7972, 0.06404, 0.885, 0.05002, 0.885, 0.07014, 0.885, 0.05002, 0.7972, 0.06404, 0.7972, 0.06404, 0.7972, 0.1109, 0.885, 0.07014, 0.885, 0.1005, 0.885, 0.07014, 0.7972, 0.1109, 0.7972, 0.1109, 0.7972, 0.146, 0.885, 0.1005, 0.885, 0.1233, 0.885, 0.1005, 0.7972, 0.146, 0.7972, 0.146, 0.7972, 0.1489, 0.885, 0.1233, 0.885, 0.1251, 0.885, 0.1233, 0.7972, 0.1489, 0.7972, 0.1489, 0.7972, 0.1179, 0.885, 0.1251, 0.885, 0.105, 0.885, 0.1251, 0.7972, 0.1179, 0.7972, 0.1179, 0.7972, 0.07105, 0.885, 0.105, 0.885, 0.07468, 0.885, 0.105, 0.7972, 0.07105, 0.7972, 0.07105, 0.7972, 0.03589, 0.885, 0.07468, 0.885, 0.0519, 0.885, 0.07468, 0.7972, 0.03589, 0.7974, 0.4229, 0.7974, 0.3947, 0.8843, 0.4007, 0.8843, 0.3824, 0.8843, 0.4007, 0.7974, 0.3947, 0.7974, 0.3947, 0.7974, 0.3474, 0.8843, 0.3824, 0.8843, 0.3517, 0.8843, 0.3824, 0.7974, 0.3474, 0.7974, 0.3474, 0.7974, 0.3088, 0.8843, 0.3517, 0.8843, 0.3267, 0.8843, 0.3517, 0.7974, 0.3088, 0.7974, 0.3088, 0.7974, 0.3015, 0.8843, 0.3267, 0.8843, 0.322, 0.8843, 0.3267, 0.7974, 0.3015, 0.7974, 0.3015, 0.7974, 0.3298, 0.8843, 0.322, 0.8843, 0.3403, 0.8843, 0.322, 0.7974, 0.3298, 0.7974, 0.3298, 0.7974, 0.377, 0.8843, 0.3403, 0.8843, 0.3709, 0.8843, 0.3403, 0.7974, 0.377, 0.7974, 0.377, 0.7974, 0.4156, 0.8843, 0.3709, 0.8843, 0.3959, 0.8843, 0.3709, 0.7974, 0.4156, 0.7974, 0.4156, 0.7974, 0.4229, 0.8843, 0.3959, 0.8843, 0.4007, 0.8843, 0.3959, 0.7974, 0.4229, 0.7974, 0.5614, 0.7974, 0.5348, 0.8843, 0.5402, 0.8843, 0.523, 0.8843, 0.5402, 0.7974, 0.5348, 0.7974, 0.5348, 0.7974, 0.4885, 0.8843, 0.523, 0.8843, 0.493, 0.8843, 0.523, 0.7974, 0.4885, 0.7974, 0.4885, 0.7974, 0.4496, 0.8843, 0.493, 0.8843, 0.4678, 0.8843, 0.493, 0.7974, 0.4496, 0.7974, 0.4496, 0.7974, 0.4409, 0.8843, 0.4678, 0.8843, 0.4621, 0.8843, 0.4678, 0.7974, 0.4409, 0.7974, 0.4409, 0.7974, 0.4675, 0.8843, 0.4621, 0.8844, 0.4794, 0.8843, 0.4621, 0.7974, 0.4675, 0.7974, 0.4675, 0.7974, 0.5138, 0.8844, 0.4794, 0.8844, 0.5094, 0.8844, 0.4794, 0.7974, 0.5138, 0.7974, 0.5138, 0.7974, 0.5527, 0.8844, 0.5094, 0.8843, 0.5346, 0.8844, 0.5094, 0.7974, 0.5527, 0.7974, 0.5527, 0.7974, 0.5614, 0.8843, 0.5346, 0.8843, 0.5402, 0.8843, 0.5346, 0.7974, 0.5614, 0.7974, 0.1655, 0.7974, 0.1924, 0.8845, 0.1845, 0.8845, 0.2019, 0.8845, 0.1845, 0.7974, 0.1924, 0.7974, 0.1924, 0.7974, 0.237, 0.8845, 0.2019, 0.8845, 0.2308, 0.8845, 0.2019, 0.7974, 0.237, 0.7974, 0.237, 0.7974, 0.2733, 0.8845, 0.2308, 0.8845, 0.2543, 0.8845, 0.2308, 0.7974, 0.2733, 0.7974, 0.2733, 0.7974, 0.28, 0.8845, 0.2543, 0.8845, 0.2587, 0.8845, 0.2543, 0.7974, 0.28, 0.7974, 0.28, 0.7974, 0.2531, 0.8845, 0.2587, 0.8845, 0.2413, 0.8845, 0.2587, 0.7974, 0.2531, 0.7974, 0.2531, 0.7974, 0.2085, 0.8845, 0.2413, 0.8845, 0.2123, 0.8845, 0.2413, 0.7974, 0.2085, 0.7974, 0.2085, 0.7974, 0.1722, 0.8845, 0.2123, 0.8845, 0.1888, 0.8845, 0.2123, 0.7974, 0.1722, 0.7974, 0.1722, 0.7974, 0.1655, 0.8845, 0.1888, 0.8845, 0.1845, 0.8845, 0.1888, 0.7974, 0.1655, 0.3262, 0.6207, 0.295, 0.6706, 0.3367, 0.7658, 0.295, 0.6706, 0.3086, 0.7721, 0.3367, 0.7658, 0.3312, 0.6219, 0.3013, 0.6721, 0.2846, 0.6183, 0.2846, 0.6183, 0.2732, 0.3681, 0.3312, 0.6219, 0.2732, 0.3681, 0.3351, 0.447, 0.3312, 0.6219, 0.2717, 0.2855, 0.3398, 0.397, 0.2732, 0.3681, 0.3398, 0.397, 0.3351, 0.447, 0.2732, 0.3681, 0.331, 0.3996, 0.3057, 0.01516, 0.2994, 0.2156, 0.3057, 0.01516, 0.2975, 0.1601, 0.2994, 0.2156, 0.2746, 0.383, 0.2838, 0.6184, 0.3249, 0.4564, 0.3249, 0.4564, 0.2838, 0.6184, 0.3262, 0.6207, 0.331, 0.3996, 0.2994, 0.2156, 0.2746, 0.383, 0.2994, 0.2156, 0.2707, 0.2138, 0.2746, 0.383, 0.2749, 0.01563, 0.3057, 0.01516, 0.2677, 0.01598, 0.2677, 0.01598, 0.3057, 0.01516, 0.2852, 0.01602, 0.3057, 0.01516, 0.3196, 0.01538, 0.2852, 0.01602, 0.2852, 0.01602, 0.2717, 0.2855, 0.2677, 0.01598, 0.2717, 0.2855, 0.2615, 0.2832, 0.2677, 0.01598, 0.3433, 0.913, 0.3262, 0.9179, 0.3346, 0.9163])
me_fe_layers2_mp_gmdl.materials.append(mat_material)
me_fe_layers2_mp_gmdl.use_remesh_fix_poles = True
me_fe_layers2_mp_gmdl.use_remesh_preserve_attributes = False
me_fe_layers2_mp_gmdl.update()
arm_armature = bpy.data.armatures.new('Armature')  # bones are not reproduced

# ---- objects
ob_0_5_l1_f1_u1 = bpy.data.objects.new('0,5 L1 F1 U1', me_fe_layers2_mp_gmdl)
ob_armature = bpy.data.objects.new('Armature', arm_armature)

# ---- transforms, parenting, visibility, modifiers, constraints
ob_0_5_l1_f1_u1.parent = ob_armature
ob_0_5_l1_f1_u1.location = (0.0, 0.0, 0.0)
_vg = ob_0_5_l1_f1_u1.vertex_groups.new(name='Bone')
for _i, _w in zip([0, 1, 2, 3, 4, 5, 6, 8, 76, 77, 78, 79, 354], [1.0, 1.0, 1.0, 1.0, 1.0, 1.0, 0.0, 1.0, 8.176e-05, 1.811e-05, 1.0, 0.0001922, 1.0]): _vg.add([_i], _w, 'REPLACE')
_vg = ob_0_5_l1_f1_u1.vertex_groups.new(name='Bone.001')
for _i, _w in zip([0, 1, 2, 6, 7, 13, 20, 45, 51, 76, 77, 78, 79], [0.0, 3.815e-06, 0.0, 1.0, 1.0, 9.298e-06, 0.002751, 0.0007132, 0.9994, 0.9999, 1.0, 0.0, 0.9993]): _vg.add([_i], _w, 'REPLACE')
_vg = ob_0_5_l1_f1_u1.vertex_groups.new(name='Bone.002')
_vg.add([66, 67, 68, 69, 232, 233, 234, 235, 236, 237, 238, 239, 240, 241, 242, 243, 244, 245, 246, 247, 248, 249, 250, 251, 252, 253, 254, 255, 256, 257, 258, 259, 260, 261, 262, 346, 347, 348, 349, 350, 351, 352, 353], 1.0, 'REPLACE')
_vg = ob_0_5_l1_f1_u1.vertex_groups.new(name='Bone.003')
for _i, _w in zip([6, 7, 13, 14, 17, 18, 19, 20, 45, 51, 52, 53, 54, 55, 56, 57, 76, 77, 79], [0.0, 0.0, 1.0, 1.0, 1.0, 1.0, 1.0, 0.9972, 0.9993, 0.0006136, 0.0, 0.0, 8.75e-05, 1.132e-06, 1.0, 8.75e-05, 5.444e-05, 7.398e-06, 0.000502]): _vg.add([_i], _w, 'REPLACE')
_vg = ob_0_5_l1_f1_u1.vertex_groups.new(name='Bone.004')
for _i, _w in zip([14, 17, 46, 47, 48, 49], [1.587e-06, 0.0, 1.0, 1.0, 1.0, 1.0]): _vg.add([_i], _w, 'REPLACE')
_vg = ob_0_5_l1_f1_u1.vertex_groups.new(name='Bone.005')
_vg.add([27, 28, 29, 30, 50, 141, 142, 143, 144, 145, 146, 147, 148, 149, 150, 151, 152, 153, 154, 155, 156, 157, 158, 159, 160, 161, 162, 163, 164, 165, 166, 167, 168, 169, 170, 294, 295, 296, 297, 298, 299, 300, 301, 302], 1.0, 'REPLACE')
_vg = ob_0_5_l1_f1_u1.vertex_groups.new(name='Bone.006')
for _i, _w in zip([14, 15, 16, 17, 21, 22, 31, 34, 42, 43], [2.586e-06, 1.0, 1.0, 0.0, 1.0, 1.0, 1.0, 1.0, 0.9519, 0.0176]): _vg.add([_i], _w, 'REPLACE')
_vg = ob_0_5_l1_f1_u1.vertex_groups.new(name='Bone.007')
for _i, _w in zip([31, 34, 40, 41, 42, 43, 44, 62, 63], [4.906e-06, 3.583e-05, 1.0, 1.0, 0.04814, 0.9824, 1.0, 1.0, 1.0]): _vg.add([_i], _w, 'REPLACE')
_vg = ob_0_5_l1_f1_u1.vertex_groups.new(name='Bone.008')
for _i, _w in zip([31, 32, 33, 34, 35, 36, 38, 39, 70, 71, 72, 73, 74, 75], [3.856e-06, 1.0, 1.0, 1.779e-06, 1.0, 1.0, 1.0, 1.0, 0.006562, 3.821e-05, 3.755e-06, 0.001817, 1.0, 0.0]): _vg.add([_i], _w, 'REPLACE')
_vg = ob_0_5_l1_f1_u1.vertex_groups.new(name='Bone.009')
_vg.add([58, 59, 60, 61, 111, 112, 113, 114, 115, 116, 117, 118, 119, 120, 121, 122, 123, 124, 125, 126, 127, 128, 129, 130, 131, 132, 133, 134, 135, 136, 137, 138, 139, 140, 303, 304, 305, 306, 307, 308, 309, 310, 311, 312], 1.0, 'REPLACE')
_vg = ob_0_5_l1_f1_u1.vertex_groups.new(name='Bone.010')
_vg.add([9, 10, 11, 12, 64, 65, 80, 81, 82, 83, 84, 85, 86, 87, 88, 89, 90, 91, 92, 93, 94, 95, 96, 97, 98, 99, 100, 101, 102, 103, 104, 105, 106, 107, 108, 109, 110, 313, 314, 315, 316, 317, 318, 319, 320, 321], 1.0, 'REPLACE')
_vg = ob_0_5_l1_f1_u1.vertex_groups.new(name='Bone.011')
_vg.add([23, 24, 25, 26, 37, 263, 264, 265, 266, 267, 268, 269, 270, 271, 272, 273, 274, 275, 276, 277, 278, 279, 280, 281, 282, 283, 284, 285, 286, 287, 288, 289, 290, 291, 292, 293, 322, 323, 324, 325, 326, 327, 328, 329], 1.0, 'REPLACE')
_vg = ob_0_5_l1_f1_u1.vertex_groups.new(name='Bone.013')
for _i, _w in zip([52, 53, 54, 55, 57, 171, 172, 173, 174, 175, 176, 177, 178, 179, 180, 181, 182, 183, 184, 185, 186, 187, 188, 189, 190, 191, 192, 193, 194, 195, 196, 197, 198, 199, 200, 338, 339, 340, 341, 342, 343, 344, 345], [1.0, 1.0, 0.9999, 1.0, 0.9999, 1.0, 1.0, 1.0, 1.0, 1.0, 1.0, 1.0, 1.0, 1.0, 1.0, 1.0, 1.0, 1.0, 1.0, 1.0, 1.0, 1.0, 1.0, 1.0, 1.0, 1.0, 1.0, 1.0, 1.0, 1.0, 1.0, 1.0, 1.0, 1.0, 1.0, 1.0, 1.0, 1.0, 1.0, 1.0, 1.0, 1.0, 1.0]): _vg.add([_i], _w, 'REPLACE')
_vg = ob_0_5_l1_f1_u1.vertex_groups.new(name='Bone.012')
for _i, _w in zip([70, 71, 72, 73, 75, 201, 202, 203, 204, 205, 206, 207, 208, 209, 210, 211, 212, 213, 214, 215, 216, 217, 218, 219, 220, 221, 222, 223, 224, 225, 226, 227, 228, 229, 230, 231, 330, 331, 332, 333, 334, 335, 336, 337], [0.9934, 1.0, 1.0, 0.9982, 1.0, 1.0, 1.0, 1.0, 1.0, 1.0, 1.0, 1.0, 1.0, 1.0, 1.0, 1.0, 1.0, 1.0, 1.0, 1.0, 1.0, 1.0, 1.0, 1.0, 1.0, 1.0, 1.0, 1.0, 1.0, 1.0, 1.0, 1.0, 1.0, 1.0, 1.0, 1.0, 1.0, 1.0, 1.0, 1.0, 1.0, 1.0, 1.0, 1.0]): _vg.add([_i], _w, 'REPLACE')
_m = ob_0_5_l1_f1_u1.modifiers.new('Armature', 'ARMATURE')
_m.object = ob_armature
ob_armature.location = (0.0, 0.0, 0.0)

# ---- collection membership
scene.collection.objects.link(ob_0_5_l1_f1_u1)
scene.collection.objects.link(ob_armature)

# ---- scene / render settings (as saved in the file)
scene.frame_start = 1; scene.frame_end = 250; scene.frame_set(0)
scene.render.engine = 'BLENDER_EEVEE_NEXT'
scene.cycles.sampling_pattern = 'TABULATED_SOBOL'
scene.cycles.use_light_tree = False
scene.view_settings.view_transform = 'Filmic'
bpy.context.view_layer.update()

# ---- added for rendering (the .blend has no active camera and no usable light): camera, sun
cam_auto = bpy.data.cameras.new('AutoCamera')
cam_auto.lens = 50.0
cam_auto.sensor_width = 36.0
cam_auto.clip_end = 1000.0
ob_auto_camera = bpy.data.objects.new('AutoCamera', cam_auto)
scene.collection.objects.link(ob_auto_camera)
ob_auto_camera.location = (4.46711, -7.05562, 3.28656)
ob_auto_camera.rotation_euler = (1.09748, -7.21219e-08, 0.694738)
scene.camera = ob_auto_camera
light_auto_sun = bpy.data.lights.new('AutoSun', 'SUN')
light_auto_sun.energy = 3.0
light_auto_sun.angle = 0.0523599
ob_auto_sun = bpy.data.objects.new('AutoSun', light_auto_sun)
scene.collection.objects.link(ob_auto_sun)
ob_auto_sun.rotation_euler = (0.872665, 0.174533, 0.523599)
bpy.context.view_layer.update()
